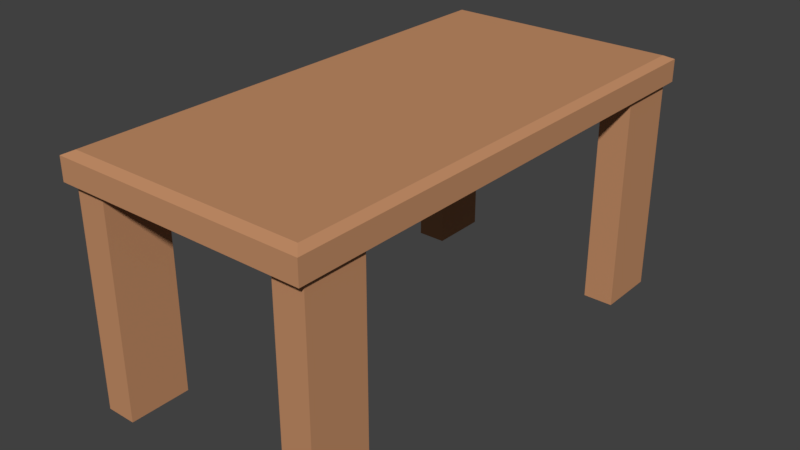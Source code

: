 # Source: Table.blend  (saved by Blender 2.79.0; exported with 4.5.12 LTS)
import bpy
from mathutils import Matrix  # noqa: F401  (used for matrix-valued properties, if any)

bpy.ops.wm.read_factory_settings(use_empty=True)
scene = bpy.context.scene
scene.name = 'Scene'

# ---- collections
col_collection_1 = bpy.data.collections.new('Collection 1'); scene.collection.children.link(col_collection_1)

# ---- materials (node trees are filled in below, after node groups)
mat_table = bpy.data.materials.new('Table')
mat_table.alpha_threshold = 0.0
mat_table.use_transparent_shadow = False
mat_table.diffuse_color = (0.5489, 0.2702, 0.1367, 1.0)
mat_table.roughness = 0.5
mat_table.line_color = (0.0, 0.0, 0.0, 1.0)

# ---- material node trees

# ---- world
world_world = bpy.data.worlds.new('World'); scene.world = world_world
world_world.color = (0.05088, 0.05088, 0.05088)
world_world.use_sun_shadow = False
world_world.sun_shadow_jitter_overblur = 0.0
world_world.cycles.sampling_method = 'MANUAL'

# ---- meshes
me_cube = bpy.data.meshes.new('Cube')
me_cube.from_pydata([(1.0, 1.0, 0.8221), (1.0, -1.0, 0.8221), (-1.0, -1.0, 0.8221), (-1.0, 1.0, 0.8221), (0.969, 1.0, 1.0), (0.969, -1.0, 1.0), (-0.9658, -1.0, 1.0), (-0.9658, 1.0, 1.0), (1.0, -5.96e-08, 0.8221), (1.788e-07, 1.0, 0.8221), (0.0, -1.0, 0.8221), (-1.0, 2.98e-07, 0.8221), (-1.717e-09, -1.037, 0.7808), (1.0, -0.5, 0.8221), (-0.5, 1.0, 0.8221), (-0.5, -1.0, 0.8221), (-1.0, 0.5, 0.8221), (1.0, 0.5, 0.8221), (0.5, 1.0, 0.8221), (0.5, -1.0, 0.8221), (-1.0, -0.5, 0.8221), (-1.037, 0.2593, 0.7808), (0.75, 0.75, -1.0), (-0.75, -0.75, -1.0), (0.75, 1.0, -1.0), (1.0, -1.0, -1.0), (-1.0, -1.0, -1.0), (-1.037, 3.061e-07, 0.7808), (1.037, -6.475e-08, 0.7808), (1.0, -0.75, 0.8221), (-0.75, 1.0, 0.8221), (-0.75, -1.0, 0.8221), (-1.0, 0.75, 0.8221), (1.0, 0.25, 0.8221), (0.25, 1.0, 0.8221), (0.25, -1.0, 0.8221), (-1.0, -0.25, 0.8221), (1.037, 0.7778, 0.7808), (1.037, 0.2593, 0.7808), (-0.7778, 1.037, 0.7808), (-1.037, -1.037, 0.9653), (1.0, -0.25, 0.8221), (-0.25, 1.0, 0.8221), (-0.25, -1.0, 0.8221), (-1.0, 0.25, 0.8221), (1.0, 0.75, 0.8221), (0.75, 1.0, 0.8221), (0.75, -1.0, 0.8221), (-1.0, -0.75, 0.8221), (-0.2593, 1.037, 0.7808), (1.0, 0.75, -1.0), (0.2593, -1.037, 0.7808), (-1.037, -1.037, 0.7808), (-0.75, -1.0, -1.0), (1.0, -0.75, -1.0), (-1.0, 0.75, -1.0), (1.037, 1.037, 0.9653), (0.75, -1.0, -1.0), (-0.75, 1.0, -1.0), (1.037, -0.7778, 0.7808), (-0.75, 0.75, -1.0), (-0.5185, 1.037, 0.7808), (0.2593, 1.037, 0.7808), (1.037, 1.037, 0.7808), (-0.5185, -1.037, 0.7808), (-1.037, -0.2593, 0.7808), (0.75, -0.75, -1.0), (1.037, -0.2593, 0.7808), (-1.037, 0.7778, 0.7808), (1.037, -1.037, 0.9653), (1.837e-07, 1.037, 0.7808), (-0.2593, -1.037, 0.7808), (1.037, -0.5185, 0.7808), (-1.037, 1.037, 0.7808), (-0.75, 0.75, 0.8221), (1.0, 1.0, -1.0), (0.75, 0.75, 0.8221), (1.037, -1.037, 0.7808), (0.75, -0.75, 0.8221), (-1.0, 1.0, -1.0), (-1.0, -0.75, -1.0), (-0.7778, -1.037, 0.7808), (-1.037, 1.037, 0.9653), (-1.037, 0.5185, 0.7808), (-0.75, -0.75, 0.8221), (1.037, 0.5185, 0.7808), (0.7778, 1.037, 0.7808), (0.5185, 1.037, 0.7808), (0.7778, -1.037, 0.7808), (0.5185, -1.037, 0.7808), (-1.037, -0.7778, 0.7808), (-1.037, -0.5185, 0.7808)], [], [(3, 30, 58, 79), (4, 7, 6, 5), (9, 42, 49, 70), (13, 41, 67, 72), (41, 8, 28, 67), (3, 32, 68, 73), (8, 33, 38, 28), (32, 3, 79, 55), (5, 6, 40, 69), (35, 10, 43, 15, 31, 84, 48, 20, 36, 11, 44, 16, 32, 74, 30, 14, 42, 9, 34, 18, 46, 76, 45, 17, 33, 8, 41, 13, 29, 78, 47, 19), (74, 32, 55, 60), (31, 15, 64, 81), (76, 46, 24, 22), (7, 4, 56, 82), (30, 3, 73, 39), (34, 9, 70, 62), (11, 36, 65, 27), (48, 2, 52, 90), (31, 2, 26, 53), (6, 7, 82, 40), (16, 44, 21, 83), (0, 45, 50, 75), (35, 19, 89, 51), (46, 18, 87, 86), (36, 20, 91, 65), (2, 31, 81, 52), (1, 29, 59, 77), (20, 48, 90, 91), (47, 78, 66, 57), (84, 31, 53, 23), (0, 46, 86, 63), (2, 48, 80, 26), (54, 25, 57, 66), (10, 35, 51, 12), (14, 30, 39, 61), (56, 63, 86, 87, 62, 70, 49, 61, 39, 73, 82), (42, 14, 61, 49), (23, 53, 26, 80), (29, 1, 25, 54), (30, 74, 60, 58), (75, 50, 22, 24), (58, 60, 55, 79), (43, 10, 12, 71), (45, 76, 22, 50), (52, 40, 82, 73, 68, 83, 21, 27, 65, 91, 90), (48, 84, 23, 80), (44, 11, 27, 21), (29, 13, 72, 59), (78, 29, 54, 66), (47, 1, 77, 88), (32, 16, 83, 68), (15, 43, 71, 64), (4, 5, 69, 56), (1, 47, 57, 25), (46, 0, 75, 24), (33, 17, 85, 38), (45, 0, 63, 37), (17, 45, 37, 85), (18, 34, 62, 87), (19, 47, 88, 89), (63, 56, 69, 77, 59, 72, 67, 28, 38, 85, 37), (77, 69, 40, 52, 81, 64, 71, 12, 51, 89, 88)])
me_cube.materials.append(mat_table)
me_cube.use_remesh_preserve_volume = False
me_cube.use_remesh_preserve_attributes = False
me_cube.use_mirror_vertex_groups = False
me_cube.update()

# ---- objects
ob_cube = bpy.data.objects.new('Cube', me_cube)

# ---- transforms, parenting, visibility, modifiers, constraints
ob_cube.location = (0.0, 0.0, 1.0)
ob_cube.scale = (1.0, 2.0, 1.0)
ob_cube.lock_rotations_4d = False
ob_cube.empty_display_type = 'ARROWS'
ob_cube.lineart.crease_threshold = 0.0

# ---- collection membership
col_collection_1.objects.link(ob_cube)

# ---- scene / render settings (as saved in the file)
scene.frame_start = 1; scene.frame_end = 250; scene.frame_set(1)
scene.render.engine = 'BLENDER_EEVEE_NEXT'
scene.render.resolution_percentage = 50
scene.render.dither_intensity = 0.0
scene.cycles.use_denoising = False
scene.cycles.samples = 128
scene.cycles.sampling_pattern = 'TABULATED_SOBOL'
scene.cycles.use_adaptive_sampling = False
scene.cycles.use_light_tree = False
scene.cycles.blur_glossy = 0.0
scene.cycles.sample_clamp_indirect = 0.0
scene.view_settings.view_transform = 'Standard'
bpy.context.view_layer.update()

# ---- added for rendering (the .blend has no active camera and no usable light): camera, sun
cam_auto = bpy.data.cameras.new('AutoCamera')
cam_auto.lens = 50.0
cam_auto.sensor_width = 36.0
cam_auto.clip_end = 1000.0
ob_auto_camera = bpy.data.objects.new('AutoCamera', cam_auto)
scene.collection.objects.link(ob_auto_camera)
ob_auto_camera.location = (4.67294, -5.60753, 4.73836)
ob_auto_camera.rotation_euler = (1.09748, -7.21219e-08, 0.694738)
scene.camera = ob_auto_camera
light_auto_sun = bpy.data.lights.new('AutoSun', 'SUN')
light_auto_sun.energy = 3.0
light_auto_sun.angle = 0.0523599
ob_auto_sun = bpy.data.objects.new('AutoSun', light_auto_sun)
scene.collection.objects.link(ob_auto_sun)
ob_auto_sun.rotation_euler = (0.872665, 0.174533, 0.523599)
bpy.context.view_layer.update()
